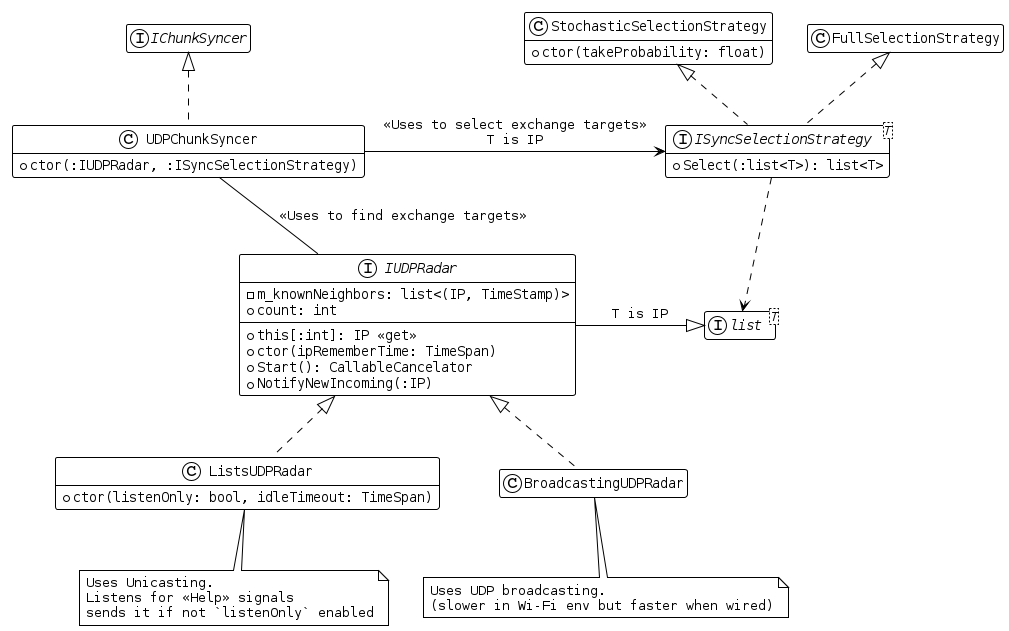

The diagram above was rendered by PlantUML. Its source (embedded in the PNG):
@startuml

!include ./style.puml

interface IChunkSyncer {}

IChunkSyncer <|.. UDPChunkSyncer

interface IUDPRadar  {
    - {field} m_knownNeighbors: list<(IP, TimeStamp)>
    + {method} this[:int]: IP <<get>>
    + count: int
    +ctor(ipRememberTime: TimeSpan)
    + Start(): CallableCancelator
    + NotifyNewIncoming(:IP)
}


interface "list<T>" as Glist

IUDPRadar -right-|> Glist: T is IP

ISyncSelectionStrategy ..> Glist

class UDPChunkSyncer {
    + ctor(:IUDPRadar, :ISyncSelectionStrategy)
}

UDPChunkSyncer -right-> ISyncSelectionStrategy: <<Uses to select exchange targets>>\nT is IP

class StochasticSelectionStrategy {
    + ctor(takeProbability: float)
}

StochasticSelectionStrategy <|.. ISyncSelectionStrategy
FullSelectionStrategy <|.. ISyncSelectionStrategy

interface ISyncSelectionStrategy<T> {
    + Select(:list<T>): list<T>
}


UDPChunkSyncer -- IUDPRadar: <<Uses to find exchange targets>>

' UDPChunkSyncer 

IUDPRadar <|.. ListsUDPRadar
IUDPRadar <|.. BroadcastingUDPRadar

class ListsUDPRadar {
    + ctor(listenOnly: bool, idleTimeout: TimeSpan)
}

note "Uses Unicasting.\nListens for <<Help>> signals\nsends it if not `listenOnly` enabled" as N1
note "Uses UDP broadcasting.\n(slower in Wi-Fi env but faster when wired)" as N2


ListsUDPRadar --> N1
BroadcastingUDPRadar --> N2

@enduml